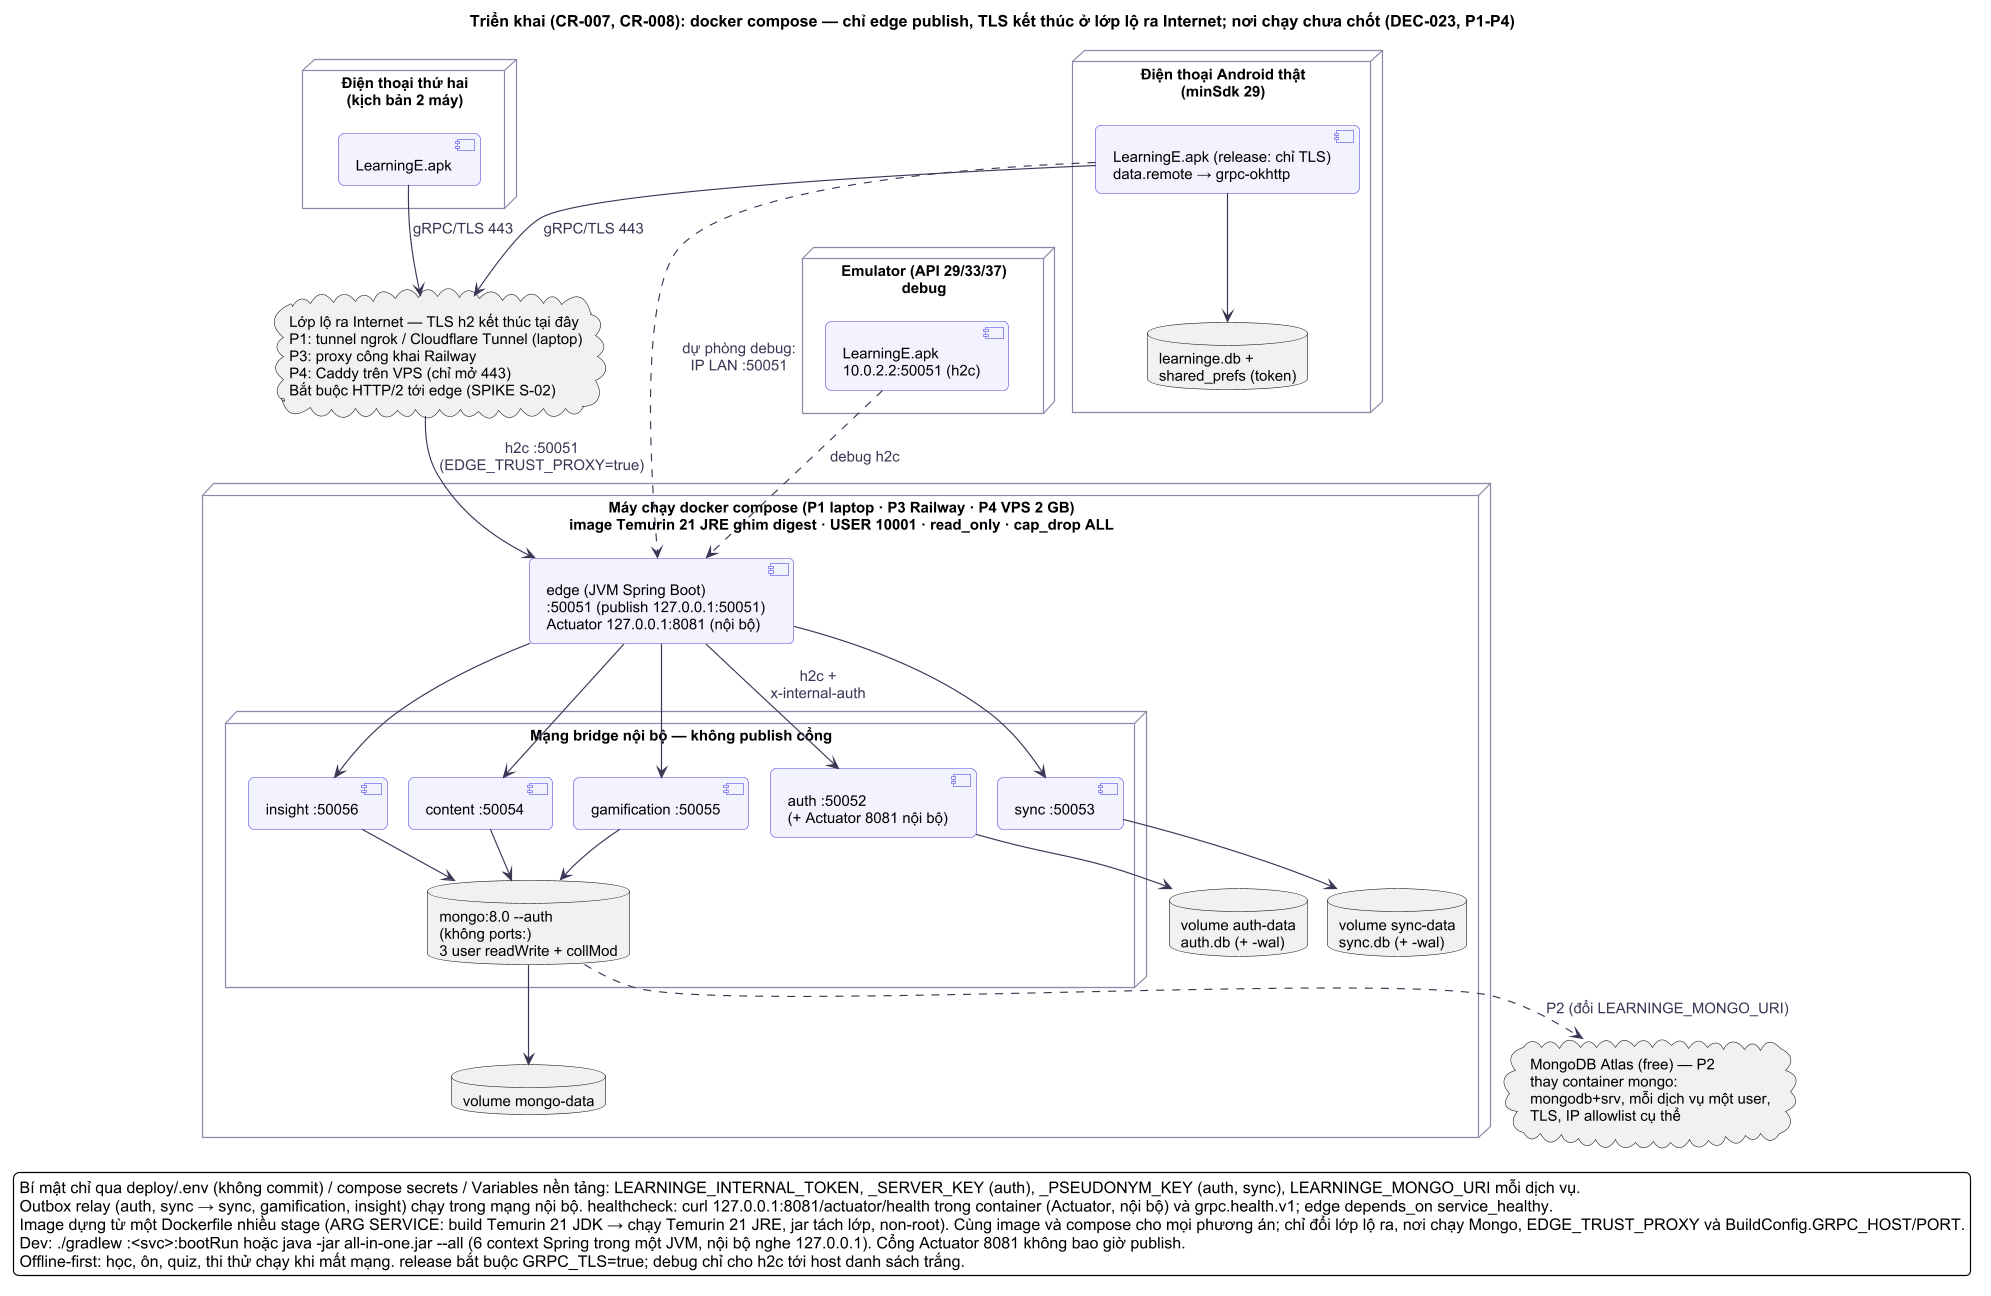

The diagram above was rendered by PlantUML. Its source (embedded in the PNG):
@startuml
!include ../_style.puml
skinparam dpi 110
title Triển khai (CR-007, CR-008): docker compose — chỉ edge publish, TLS kết thúc ở lớp lộ ra Internet; nơi chạy chưa chốt (DEC-023, P1-P4)

node "Điện thoại Android thật\n(minSdk 29)" as PH {
  component "LearningE.apk (release: chỉ TLS)\ndata.remote → grpc-okhttp" as APP
  database "learninge.db +\nshared_prefs (token)" as LDB
}
node "Emulator (API 29/33/37)\ndebug" as EMU {
  component "LearningE.apk\n10.0.2.2:50051 (h2c)" as APP2
}
node "Điện thoại thứ hai\n(kịch bản 2 máy)" as PH2 {
  component "LearningE.apk" as APP3
}

cloud "Lớp lộ ra Internet — TLS h2 kết thúc tại đây\nP1: tunnel ngrok / Cloudflare Tunnel (laptop)\nP3: proxy công khai Railway\nP4: Caddy trên VPS (chỉ mở 443)\nBắt buộc HTTP/2 tới edge (SPIKE S-02)" as EXPO

node "Máy chạy docker compose (P1 laptop · P3 Railway · P4 VPS 2 GB)\nimage Temurin 21 JRE ghim digest · USER 10001 · read_only · cap_drop ALL" as HOST {
  component "edge (JVM Spring Boot)\n:50051 (publish 127.0.0.1:50051)\nActuator 127.0.0.1:8081 (nội bộ)" as EDGE
  node "Mạng bridge nội bộ — không publish cổng" as NET {
    component "auth :50052\n(+ Actuator 8081 nội bộ)" as AUTH
    component "sync :50053" as SYNC
    component "content :50054" as CONT
    component "gamification :50055" as GAME
    component "insight :50056" as INSI
    database "mongo:8.0 --auth\n(không ports:)\n3 user readWrite + collMod" as MONGO
  }
  database "volume auth-data\nauth.db (+ -wal)" as V1
  database "volume sync-data\nsync.db (+ -wal)" as V2
  database "volume mongo-data" as V3
}

cloud "MongoDB Atlas (free) — P2\nthay container mongo:\nmongodb+srv, mỗi dịch vụ một user,\nTLS, IP allowlist cụ thể" as ATLAS

APP --> LDB
APP --> EXPO : gRPC/TLS 443
APP3 --> EXPO : gRPC/TLS 443
EXPO --> EDGE : h2c :50051\n(EDGE_TRUST_PROXY=true)
APP2 ..> EDGE : debug h2c
APP ..> EDGE : dự phòng debug:\nIP LAN :50051

EDGE --> AUTH : h2c +\nx-internal-auth
EDGE --> SYNC
EDGE --> CONT
EDGE --> GAME
EDGE --> INSI
AUTH --> V1
SYNC --> V2
CONT --> MONGO
GAME --> MONGO
INSI --> MONGO
MONGO --> V3
MONGO ..> ATLAS : P2 (đổi LEARNINGE_MONGO_URI)

legend bottom
  Bí mật chỉ qua deploy/.env (không commit) / compose secrets / Variables nền tảng: LEARNINGE_INTERNAL_TOKEN, _SERVER_KEY (auth), _PSEUDONYM_KEY (auth, sync), LEARNINGE_MONGO_URI mỗi dịch vụ.
  Outbox relay (auth, sync → sync, gamification, insight) chạy trong mạng nội bộ. healthcheck: curl 127.0.0.1:8081/actuator/health trong container (Actuator, nội bộ) và grpc.health.v1; edge depends_on service_healthy.
  Image dựng từ một Dockerfile nhiều stage (ARG SERVICE: build Temurin 21 JDK → chạy Temurin 21 JRE, jar tách lớp, non-root). Cùng image và compose cho mọi phương án; chỉ đổi lớp lộ ra, nơi chạy Mongo, EDGE_TRUST_PROXY và BuildConfig.GRPC_HOST/PORT.
  Dev: ./gradlew :<svc>:bootRun hoặc java -jar all-in-one.jar --all (6 context Spring trong một JVM, nội bộ nghe 127.0.0.1). Cổng Actuator 8081 không bao giờ publish.
  Offline-first: học, ôn, quiz, thi thử chạy khi mất mạng. release bắt buộc GRPC_TLS=true; debug chỉ cho h2c tới host danh sách trắng.
endlegend
@enduml